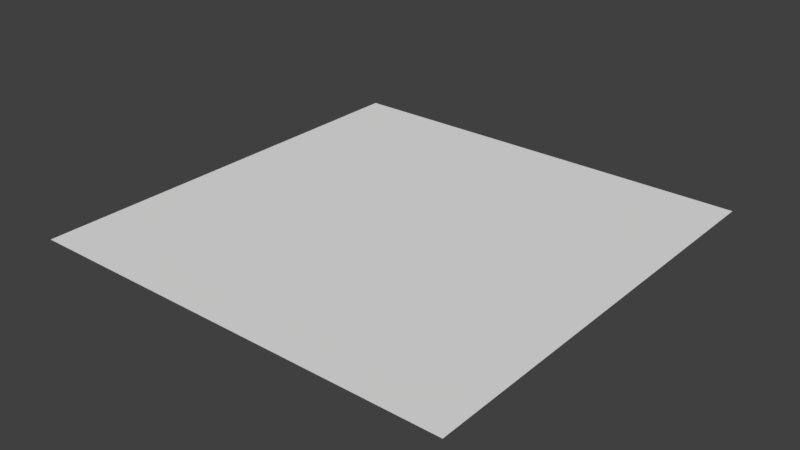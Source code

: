 # Source: GalacticPlaneMesh.blend  (saved by Blender 2.78.0; exported with 4.5.12 LTS)
import bpy
from mathutils import Matrix  # noqa: F401  (used for matrix-valued properties, if any)

bpy.ops.wm.read_factory_settings(use_empty=True)
scene = bpy.context.scene
scene.name = 'Scene'

# ---- collections
col_collection_1 = bpy.data.collections.new('Collection 1'); scene.collection.children.link(col_collection_1)

# ---- world
world_world = bpy.data.worlds.new('World'); scene.world = world_world
world_world.color = (0.05088, 0.05088, 0.05088)
world_world.use_sun_shadow = False
world_world.sun_shadow_jitter_overblur = 0.0
world_world.cycles.sampling_method = 'MANUAL'

# ---- meshes
me_galacticplanemesh = bpy.data.meshes.new('GalacticPlaneMesh')
me_galacticplanemesh.from_pydata([(-1000.0, 4.371e-06, 1000.0), (1000.0, 4.371e-06, 1000.0), (-1000.0, -4.371e-06, -1000.0), (1000.0, -4.371e-06, -1000.0)], [], [(0, 1, 3, 2)])
_uv = me_galacticplanemesh.uv_layers.new(name='UVMap')
_uv.uv.foreach_set('vector', [0.0, 1.526e-07, 1.0, 0.0, 1.0, 1.0, 0.0, 1.0])
me_galacticplanemesh.use_remesh_preserve_volume = False
me_galacticplanemesh.use_remesh_preserve_attributes = False
me_galacticplanemesh.use_mirror_vertex_groups = False
me_galacticplanemesh.update()

# ---- objects
ob_galacticplane = bpy.data.objects.new('GalacticPlane', me_galacticplanemesh)

# ---- transforms, parenting, visibility, modifiers, constraints
ob_galacticplane.location = (0.0, 0.0, 0.0)
ob_galacticplane.rotation_euler = (1.571, 0.0, 0.0)
ob_galacticplane.lineart.crease_threshold = 0.0
_m = ob_galacticplane.modifiers.new('Triangulate', 'TRIANGULATE')
_m.quad_method = 'FIXED'

# ---- collection membership
col_collection_1.objects.link(ob_galacticplane)

# ---- scene / render settings (as saved in the file)
scene.frame_start = 1; scene.frame_end = 250; scene.frame_set(1)
scene.render.engine = 'BLENDER_EEVEE_NEXT'
scene.render.resolution_percentage = 50
scene.render.dither_intensity = 0.0
scene.cycles.use_denoising = False
scene.cycles.samples = 128
scene.cycles.sampling_pattern = 'TABULATED_SOBOL'
scene.cycles.light_sampling_threshold = 0.0
scene.cycles.use_adaptive_sampling = False
scene.cycles.use_light_tree = False
scene.cycles.blur_glossy = 0.0
scene.cycles.sample_clamp_indirect = 0.0
scene.view_settings.view_transform = 'Standard'
bpy.context.view_layer.update()

# ---- added for rendering (the .blend has no active camera and no usable light): camera, sun
cam_auto = bpy.data.cameras.new('AutoCamera')
cam_auto.lens = 50.0
cam_auto.sensor_width = 36.0
cam_auto.clip_end = 45926.9
ob_auto_camera = bpy.data.objects.new('AutoCamera', cam_auto)
scene.collection.objects.link(ob_auto_camera)
ob_auto_camera.location = (2616.93, -3140.32, 2093.54)
ob_auto_camera.rotation_euler = (1.09748, -7.21219e-08, 0.694738)
scene.camera = ob_auto_camera
light_auto_sun = bpy.data.lights.new('AutoSun', 'SUN')
light_auto_sun.energy = 3.0
light_auto_sun.angle = 0.0523599
ob_auto_sun = bpy.data.objects.new('AutoSun', light_auto_sun)
scene.collection.objects.link(ob_auto_sun)
ob_auto_sun.rotation_euler = (0.872665, 0.174533, 0.523599)
bpy.context.view_layer.update()
